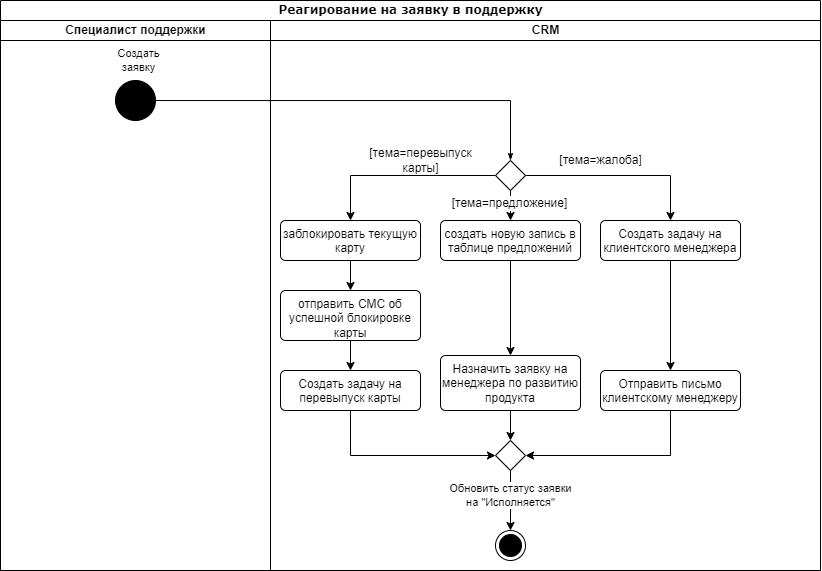

The diagram above was exported from draw.io. Its source (the exported page's mxGraphModel, read from the mxfile embedded in the PNG):
<mxGraphModel dx="1803" dy="649" grid="1" gridSize="10" guides="1" tooltips="1" connect="1" arrows="1" fold="1" page="1" pageScale="1" pageWidth="850" pageHeight="1100" background="none" math="0" shadow="0">
  <root>
    <mxCell id="0" />
    <mxCell id="1" parent="0" />
    <mxCell id="1c1d494c118603dd-1" value="Реагирование на заявку в поддержку" style="swimlane;html=1;childLayout=stackLayout;startSize=20;rounded=0;shadow=0;comic=0;labelBackgroundColor=none;strokeWidth=1;fontFamily=Verdana;fontSize=12;align=center;" parent="1" vertex="1">
      <mxGeometry x="15" y="20" width="820" height="570" as="geometry" />
    </mxCell>
    <mxCell id="1c1d494c118603dd-2" value="Специалист поддержки" style="swimlane;html=1;startSize=20;" parent="1c1d494c118603dd-1" vertex="1">
      <mxGeometry y="20" width="270" height="550" as="geometry" />
    </mxCell>
    <mxCell id="60571a20871a0731-4" value="" style="ellipse;whiteSpace=wrap;html=1;rounded=0;shadow=0;comic=0;labelBackgroundColor=none;strokeWidth=1;fillColor=#000000;fontFamily=Verdana;fontSize=12;align=center;" parent="1c1d494c118603dd-2" vertex="1">
      <mxGeometry x="115" y="60" width="40" height="40" as="geometry" />
    </mxCell>
    <mxCell id="1c1d494c118603dd-27" style="edgeStyle=orthogonalEdgeStyle;rounded=0;html=1;labelBackgroundColor=none;startArrow=none;startFill=0;startSize=5;endArrow=classicThin;endFill=1;endSize=5;jettySize=auto;orthogonalLoop=1;strokeWidth=1;fontFamily=Verdana;fontSize=12;entryX=0.5;entryY=0;entryDx=0;entryDy=0;" parent="1c1d494c118603dd-1" source="60571a20871a0731-4" target="FTfUPhCidZhj9wIF6riB-4" edge="1">
      <mxGeometry relative="1" as="geometry">
        <mxPoint x="190" y="190" as="targetPoint" />
      </mxGeometry>
    </mxCell>
    <mxCell id="FTfUPhCidZhj9wIF6riB-3" value="Создать&lt;div&gt;заявку&lt;/div&gt;" style="edgeLabel;html=1;align=center;verticalAlign=middle;resizable=0;points=[];" vertex="1" connectable="0" parent="1c1d494c118603dd-27">
      <mxGeometry x="-0.8922" y="-5" relative="1" as="geometry">
        <mxPoint x="-40" y="-45" as="offset" />
      </mxGeometry>
    </mxCell>
    <mxCell id="1c1d494c118603dd-3" value="CRM" style="swimlane;html=1;startSize=20;" parent="1c1d494c118603dd-1" vertex="1">
      <mxGeometry x="270" y="20" width="550" height="550" as="geometry" />
    </mxCell>
    <mxCell id="FTfUPhCidZhj9wIF6riB-7" style="edgeStyle=orthogonalEdgeStyle;rounded=0;orthogonalLoop=1;jettySize=auto;html=1;entryX=0.5;entryY=0;entryDx=0;entryDy=0;" edge="1" parent="1c1d494c118603dd-3" source="FTfUPhCidZhj9wIF6riB-4" target="FTfUPhCidZhj9wIF6riB-6">
      <mxGeometry relative="1" as="geometry" />
    </mxCell>
    <mxCell id="FTfUPhCidZhj9wIF6riB-15" value="&lt;span style=&quot;text-wrap: wrap; font-family: Golos, Arial, sans-serif; text-align: start;&quot;&gt;&lt;font style=&quot;font-size: 12px;&quot;&gt;[тема=перевыпуск карты]&lt;/font&gt;&lt;/span&gt;" style="edgeLabel;html=1;align=center;verticalAlign=middle;resizable=0;points=[];" vertex="1" connectable="0" parent="FTfUPhCidZhj9wIF6riB-7">
      <mxGeometry x="-0.0421" y="-1" relative="1" as="geometry">
        <mxPoint x="16" y="-14" as="offset" />
      </mxGeometry>
    </mxCell>
    <mxCell id="FTfUPhCidZhj9wIF6riB-10" style="edgeStyle=orthogonalEdgeStyle;rounded=0;orthogonalLoop=1;jettySize=auto;html=1;entryX=0.5;entryY=0;entryDx=0;entryDy=0;" edge="1" parent="1c1d494c118603dd-3" source="FTfUPhCidZhj9wIF6riB-4" target="FTfUPhCidZhj9wIF6riB-8">
      <mxGeometry relative="1" as="geometry" />
    </mxCell>
    <mxCell id="FTfUPhCidZhj9wIF6riB-17" value="&lt;span style=&quot;text-wrap: wrap; font-family: Golos, Arial, sans-serif; text-align: start;&quot;&gt;&lt;font style=&quot;font-size: 12px;&quot;&gt;[тема=предложение]&lt;/font&gt;&lt;/span&gt;" style="edgeLabel;html=1;align=center;verticalAlign=middle;resizable=0;points=[];" vertex="1" connectable="0" parent="FTfUPhCidZhj9wIF6riB-10">
      <mxGeometry x="0.1304" y="1" relative="1" as="geometry">
        <mxPoint as="offset" />
      </mxGeometry>
    </mxCell>
    <mxCell id="FTfUPhCidZhj9wIF6riB-14" style="edgeStyle=orthogonalEdgeStyle;rounded=0;orthogonalLoop=1;jettySize=auto;html=1;entryX=0.5;entryY=0;entryDx=0;entryDy=0;" edge="1" parent="1c1d494c118603dd-3" source="FTfUPhCidZhj9wIF6riB-4" target="FTfUPhCidZhj9wIF6riB-9">
      <mxGeometry relative="1" as="geometry" />
    </mxCell>
    <mxCell id="FTfUPhCidZhj9wIF6riB-16" value="&lt;span style=&quot;text-wrap: wrap; font-family: Golos, Arial, sans-serif; text-align: start;&quot;&gt;&lt;font style=&quot;font-size: 12px;&quot;&gt;[тема=жалоба]&lt;/font&gt;&lt;/span&gt;" style="edgeLabel;html=1;align=center;verticalAlign=middle;resizable=0;points=[];" vertex="1" connectable="0" parent="FTfUPhCidZhj9wIF6riB-14">
      <mxGeometry x="-0.0203" y="1" relative="1" as="geometry">
        <mxPoint x="-18" y="-14" as="offset" />
      </mxGeometry>
    </mxCell>
    <mxCell id="FTfUPhCidZhj9wIF6riB-4" value="" style="rhombus;" vertex="1" parent="1c1d494c118603dd-3">
      <mxGeometry x="225" y="140" width="30" height="30" as="geometry" />
    </mxCell>
    <mxCell id="FTfUPhCidZhj9wIF6riB-21" style="edgeStyle=orthogonalEdgeStyle;rounded=0;orthogonalLoop=1;jettySize=auto;html=1;entryX=0.5;entryY=0;entryDx=0;entryDy=0;" edge="1" parent="1c1d494c118603dd-3" source="FTfUPhCidZhj9wIF6riB-6" target="FTfUPhCidZhj9wIF6riB-20">
      <mxGeometry relative="1" as="geometry" />
    </mxCell>
    <mxCell id="FTfUPhCidZhj9wIF6riB-6" value="заблокировать текущую карту" style="html=1;align=center;verticalAlign=top;rounded=1;absoluteArcSize=1;arcSize=10;dashed=0;whiteSpace=wrap;" vertex="1" parent="1c1d494c118603dd-3">
      <mxGeometry x="10" y="200" width="140" height="40" as="geometry" />
    </mxCell>
    <mxCell id="FTfUPhCidZhj9wIF6riB-25" style="edgeStyle=orthogonalEdgeStyle;rounded=0;orthogonalLoop=1;jettySize=auto;html=1;entryX=0.5;entryY=0;entryDx=0;entryDy=0;" edge="1" parent="1c1d494c118603dd-3" source="FTfUPhCidZhj9wIF6riB-8" target="FTfUPhCidZhj9wIF6riB-24">
      <mxGeometry relative="1" as="geometry" />
    </mxCell>
    <mxCell id="FTfUPhCidZhj9wIF6riB-8" value="&lt;span style=&quot;font-family: Golos, Arial, sans-serif; text-align: start; background-color: rgb(255, 255, 255);&quot;&gt;&lt;font style=&quot;font-size: 12px;&quot;&gt;создать новую запись в таблице предложений&lt;/font&gt;&lt;/span&gt;" style="html=1;align=center;verticalAlign=top;rounded=1;absoluteArcSize=1;arcSize=10;dashed=0;whiteSpace=wrap;" vertex="1" parent="1c1d494c118603dd-3">
      <mxGeometry x="170" y="200" width="140" height="40" as="geometry" />
    </mxCell>
    <mxCell id="FTfUPhCidZhj9wIF6riB-27" style="edgeStyle=orthogonalEdgeStyle;rounded=0;orthogonalLoop=1;jettySize=auto;html=1;" edge="1" parent="1c1d494c118603dd-3" source="FTfUPhCidZhj9wIF6riB-9" target="FTfUPhCidZhj9wIF6riB-26">
      <mxGeometry relative="1" as="geometry" />
    </mxCell>
    <mxCell id="FTfUPhCidZhj9wIF6riB-9" value="Создать задачу на клиентского менеджера" style="html=1;align=center;verticalAlign=top;rounded=1;absoluteArcSize=1;arcSize=10;dashed=0;whiteSpace=wrap;" vertex="1" parent="1c1d494c118603dd-3">
      <mxGeometry x="330" y="200" width="140" height="40" as="geometry" />
    </mxCell>
    <mxCell id="FTfUPhCidZhj9wIF6riB-23" style="edgeStyle=orthogonalEdgeStyle;rounded=0;orthogonalLoop=1;jettySize=auto;html=1;" edge="1" parent="1c1d494c118603dd-3" source="FTfUPhCidZhj9wIF6riB-20" target="FTfUPhCidZhj9wIF6riB-22">
      <mxGeometry relative="1" as="geometry" />
    </mxCell>
    <mxCell id="FTfUPhCidZhj9wIF6riB-20" value="отправить СМС об успешной блокировке карты" style="html=1;align=center;verticalAlign=top;rounded=1;absoluteArcSize=1;arcSize=10;dashed=0;whiteSpace=wrap;" vertex="1" parent="1c1d494c118603dd-3">
      <mxGeometry x="10" y="270" width="140" height="50" as="geometry" />
    </mxCell>
    <mxCell id="FTfUPhCidZhj9wIF6riB-31" style="edgeStyle=orthogonalEdgeStyle;rounded=0;orthogonalLoop=1;jettySize=auto;html=1;entryX=0;entryY=0.5;entryDx=0;entryDy=0;" edge="1" parent="1c1d494c118603dd-3" source="FTfUPhCidZhj9wIF6riB-22" target="FTfUPhCidZhj9wIF6riB-28">
      <mxGeometry relative="1" as="geometry">
        <Array as="points">
          <mxPoint x="80" y="435" />
        </Array>
      </mxGeometry>
    </mxCell>
    <mxCell id="FTfUPhCidZhj9wIF6riB-22" value="Создать задачу на перевыпуск карты" style="html=1;align=center;verticalAlign=top;rounded=1;absoluteArcSize=1;arcSize=10;dashed=0;whiteSpace=wrap;" vertex="1" parent="1c1d494c118603dd-3">
      <mxGeometry x="10" y="350" width="140" height="40" as="geometry" />
    </mxCell>
    <mxCell id="FTfUPhCidZhj9wIF6riB-29" style="edgeStyle=orthogonalEdgeStyle;rounded=0;orthogonalLoop=1;jettySize=auto;html=1;" edge="1" parent="1c1d494c118603dd-3" source="FTfUPhCidZhj9wIF6riB-24" target="FTfUPhCidZhj9wIF6riB-28">
      <mxGeometry relative="1" as="geometry" />
    </mxCell>
    <mxCell id="FTfUPhCidZhj9wIF6riB-24" value="&lt;span style=&quot;font-family: Golos, Arial, sans-serif; text-align: start; background-color: rgb(255, 255, 255);&quot;&gt;&lt;font style=&quot;font-size: 12px;&quot;&gt;Назначить заявку на менеджера по развитию продукта&lt;/font&gt;&lt;/span&gt;" style="html=1;align=center;verticalAlign=top;rounded=1;absoluteArcSize=1;arcSize=10;dashed=0;whiteSpace=wrap;" vertex="1" parent="1c1d494c118603dd-3">
      <mxGeometry x="170" y="335" width="140" height="55" as="geometry" />
    </mxCell>
    <mxCell id="FTfUPhCidZhj9wIF6riB-30" style="edgeStyle=orthogonalEdgeStyle;rounded=0;orthogonalLoop=1;jettySize=auto;html=1;entryX=1;entryY=0.5;entryDx=0;entryDy=0;" edge="1" parent="1c1d494c118603dd-3" source="FTfUPhCidZhj9wIF6riB-26" target="FTfUPhCidZhj9wIF6riB-28">
      <mxGeometry relative="1" as="geometry">
        <Array as="points">
          <mxPoint x="400" y="435" />
        </Array>
      </mxGeometry>
    </mxCell>
    <mxCell id="FTfUPhCidZhj9wIF6riB-26" value="Отправить письмо клиентскому менеджеру" style="html=1;align=center;verticalAlign=top;rounded=1;absoluteArcSize=1;arcSize=10;dashed=0;whiteSpace=wrap;" vertex="1" parent="1c1d494c118603dd-3">
      <mxGeometry x="330" y="350" width="140" height="40" as="geometry" />
    </mxCell>
    <mxCell id="FTfUPhCidZhj9wIF6riB-35" style="edgeStyle=orthogonalEdgeStyle;rounded=0;orthogonalLoop=1;jettySize=auto;html=1;entryX=0.5;entryY=0;entryDx=0;entryDy=0;" edge="1" parent="1c1d494c118603dd-3" source="FTfUPhCidZhj9wIF6riB-28" target="FTfUPhCidZhj9wIF6riB-32">
      <mxGeometry relative="1" as="geometry" />
    </mxCell>
    <mxCell id="FTfUPhCidZhj9wIF6riB-36" value="Обновить статус заявки&lt;br&gt;на &quot;Исполняется&quot;" style="edgeLabel;html=1;align=center;verticalAlign=middle;resizable=0;points=[];" vertex="1" connectable="0" parent="FTfUPhCidZhj9wIF6riB-35">
      <mxGeometry x="-0.1841" relative="1" as="geometry">
        <mxPoint as="offset" />
      </mxGeometry>
    </mxCell>
    <mxCell id="FTfUPhCidZhj9wIF6riB-28" value="" style="rhombus;" vertex="1" parent="1c1d494c118603dd-3">
      <mxGeometry x="225" y="420" width="30" height="30" as="geometry" />
    </mxCell>
    <mxCell id="FTfUPhCidZhj9wIF6riB-32" value="" style="ellipse;html=1;shape=endState;fillColor=strokeColor;" vertex="1" parent="1c1d494c118603dd-3">
      <mxGeometry x="225" y="510" width="30" height="30" as="geometry" />
    </mxCell>
  </root>
</mxGraphModel>